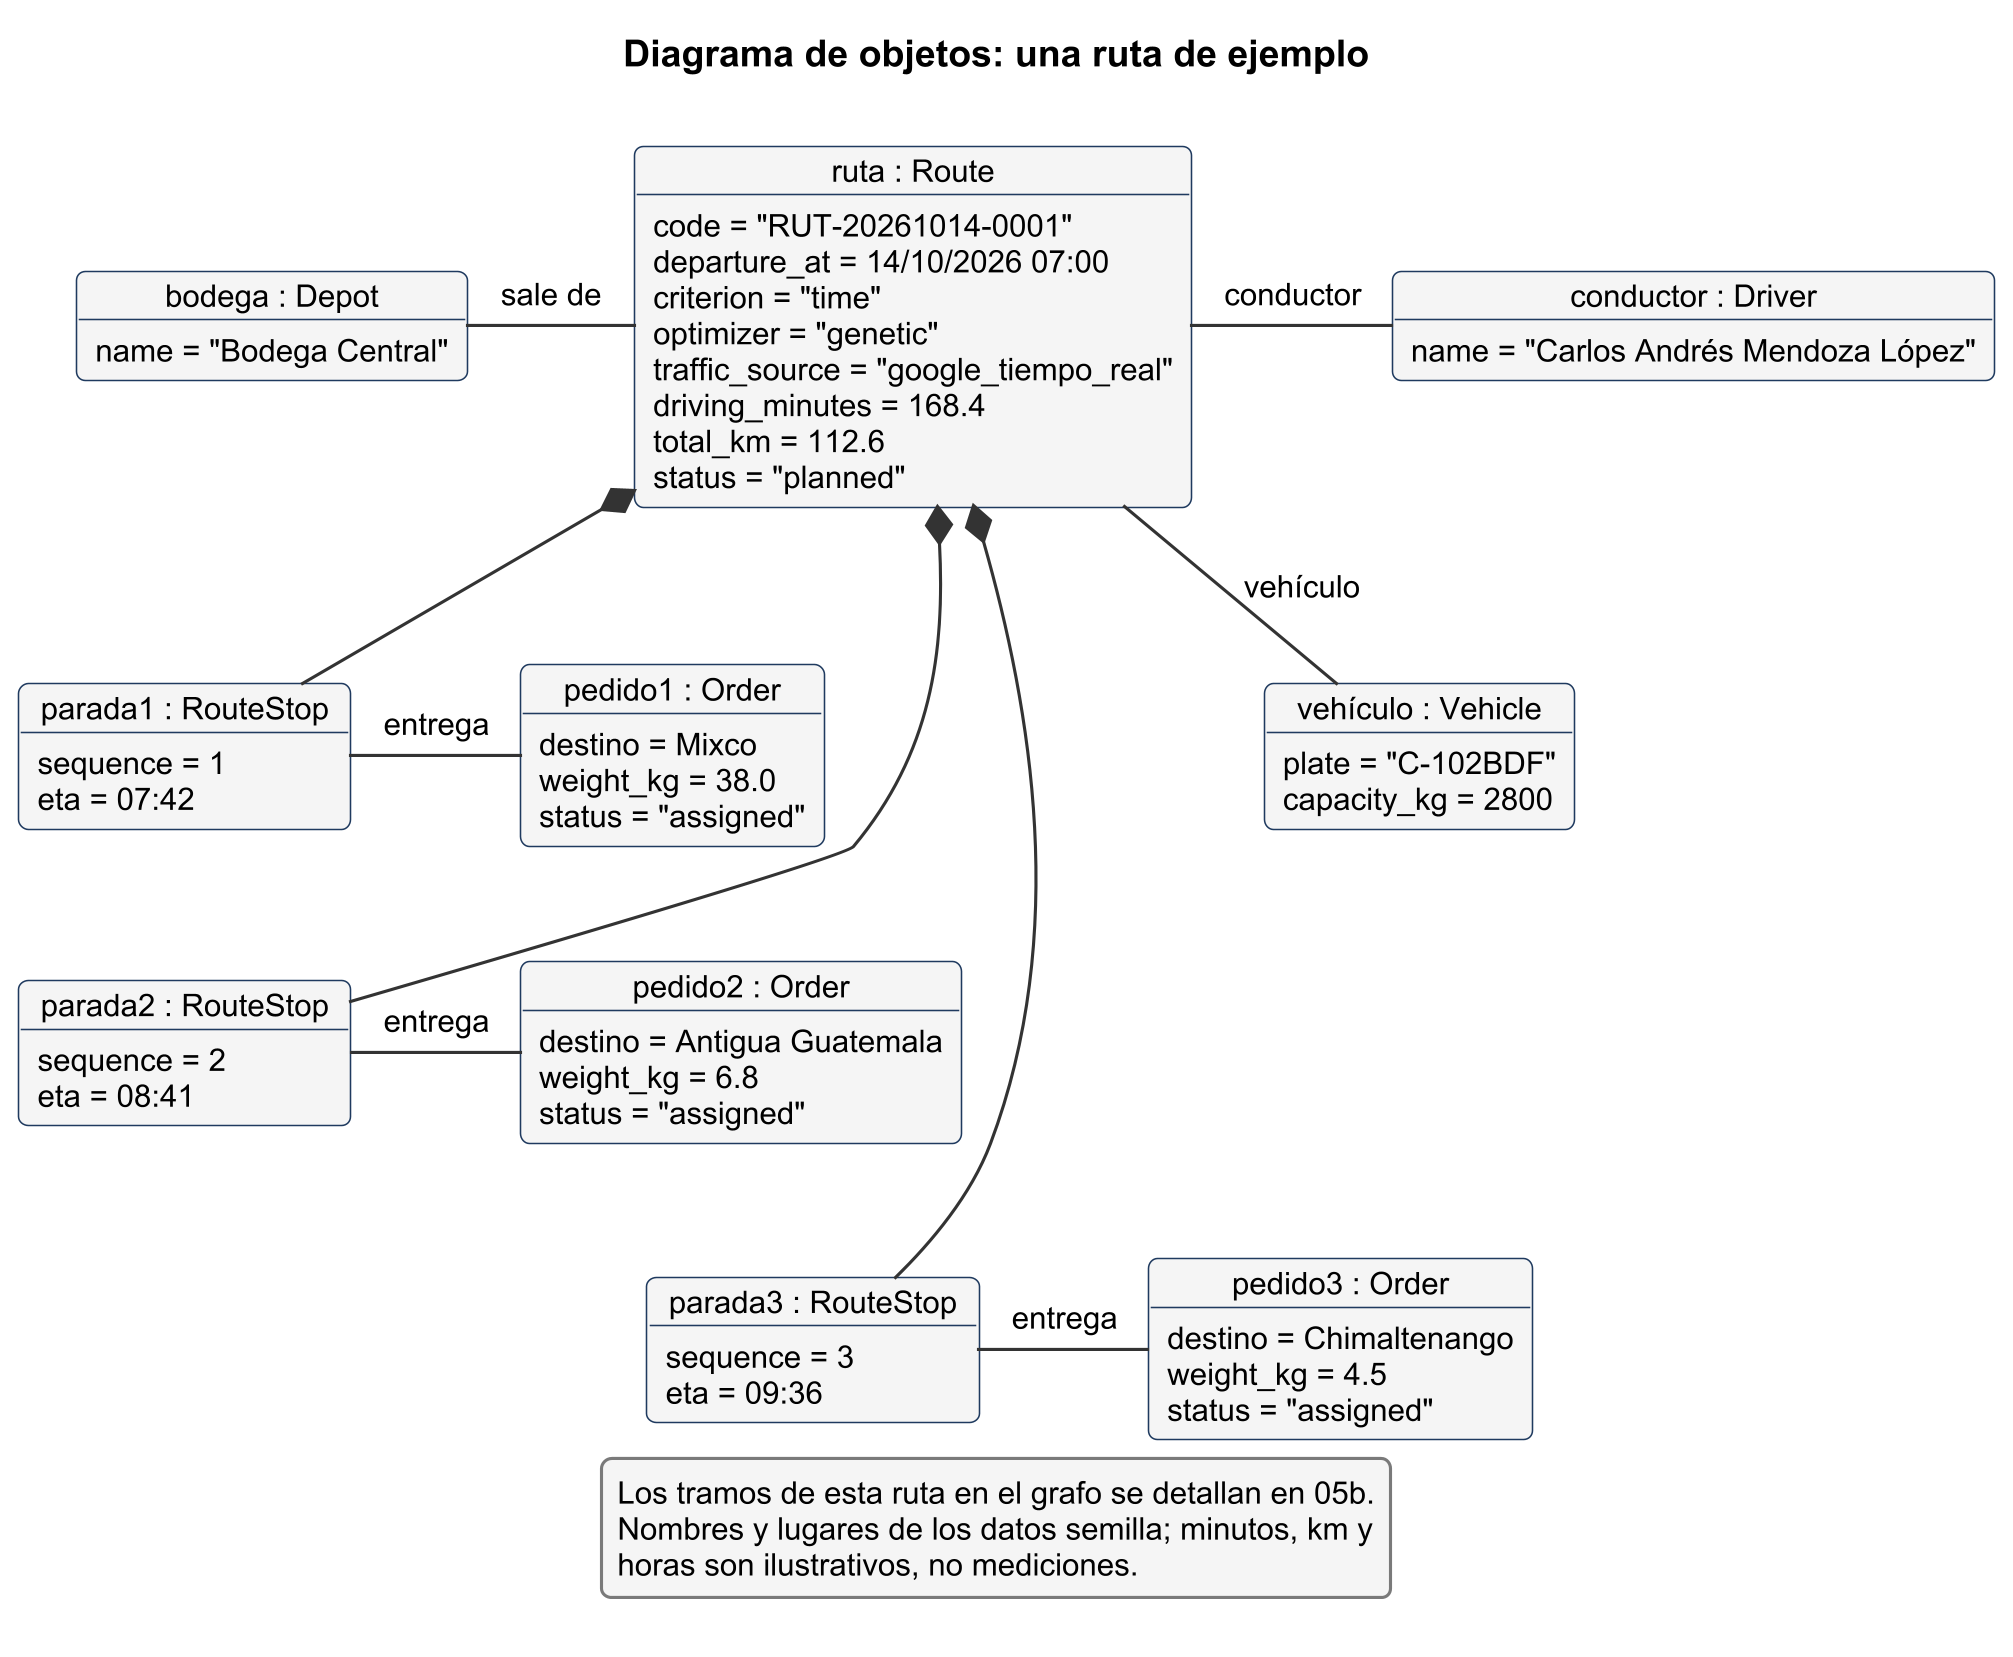

The diagram above was rendered by PlantUML. Its source (embedded in the PNG):
@startuml
!pragma layout smetana
!include ../estilo.iuml
title Diagrama de objetos: una ruta de ejemplo

object "bodega : Depot" as dep {
  name = "Bodega Central"
}
object "ruta : Route" as rt {
  code = "RUT-20261014-0001"
  departure_at = 14/10/2026 07:00
  criterion = "time"
  optimizer = "genetic"
  traffic_source = "google_tiempo_real"
  driving_minutes = 168.4
  total_km = 112.6
  status = "planned"
}
object "conductor : Driver" as drv {
  name = "Carlos Andrés Mendoza López"
}
object "vehículo : Vehicle" as veh {
  plate = "C-102BDF"
  capacity_kg = 2800
}
object "parada1 : RouteStop" as s1 {
  sequence = 1
  eta = 07:42
}
object "parada2 : RouteStop" as s2 {
  sequence = 2
  eta = 08:41
}
object "parada3 : RouteStop" as s3 {
  sequence = 3
  eta = 09:36
}
object "pedido1 : Order" as o1 {
  destino = Mixco
  weight_kg = 38.0
  status = "assigned"
}
object "pedido2 : Order" as o2 {
  destino = Antigua Guatemala
  weight_kg = 6.8
  status = "assigned"
}
object "pedido3 : Order" as o3 {
  destino = Chimaltenango
  weight_kg = 4.5
  status = "assigned"
}

dep -right- rt : sale de
rt -right- drv : conductor
drv -[hidden]down- veh
rt -right- veh : vehículo
rt *-down- s1
s1 -[hidden]down- s2
s2 -[hidden]down- s3
rt *-- s2
rt *-- s3
s1 -right- o1 : entrega
s2 -right- o2 : entrega
s3 -right- o3 : entrega

legend bottom
  Los tramos de esta ruta en el grafo se detallan en 05b.
  Nombres y lugares de los datos semilla; minutos, km y
  horas son ilustrativos, no mediciones.
endlegend
@enduml